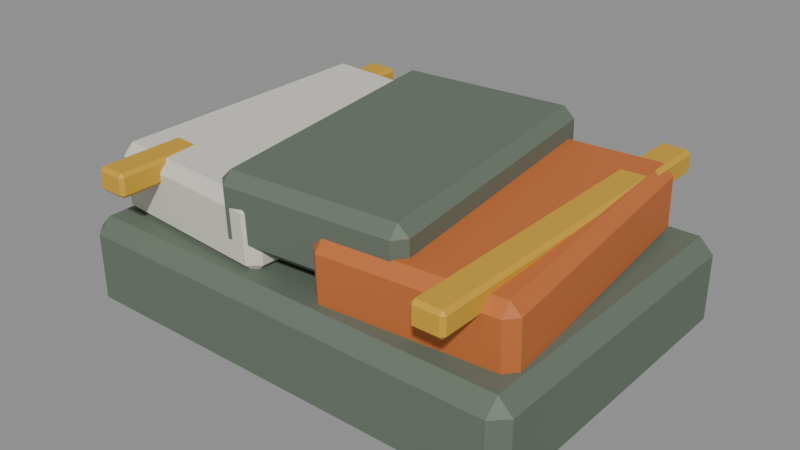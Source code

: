 # Source: PRP_CITY_027_cloth_tarp_bundle.blend  (saved by Blender 5.2.44; exported with 4.5.12 LTS)
import bpy
from mathutils import Matrix  # noqa: F401  (used for matrix-valued properties, if any)

bpy.ops.wm.read_factory_settings(use_empty=True)
scene = bpy.context.scene
scene.name = 'Scene'

# ---- materials (node trees are filled in below, after node groups)
mat_bh_muted_green = bpy.data.materials.new('BH_Muted_Green')
mat_bh_muted_green.diffuse_color = (0.1384, 0.1779, 0.1356, 1.0)
mat_bh_plastic_light = bpy.data.materials.new('BH_Plastic_Light')
mat_bh_plastic_light.diffuse_color = (0.6867, 0.6654, 0.5841, 1.0)
mat_bh_safety_yellow = bpy.data.materials.new('BH_Safety_Yellow')
mat_bh_safety_yellow.diffuse_color = (0.6654, 0.3813, 0.0319, 1.0)
mat_bh_warm_orange = bpy.data.materials.new('BH_Warm_Orange')
mat_bh_warm_orange.diffuse_color = (0.5647, 0.1559, 0.0382, 1.0)

# ---- material node trees
mat_bh_muted_green.use_nodes = True; mat_bh_muted_green.node_tree.nodes.clear()
_N = mat_bh_muted_green.node_tree.nodes; _L = mat_bh_muted_green.node_tree.links
n0 = _N.new('ShaderNodeBsdfPrincipled'); n0.name = 'Principled BSDF'; n0.location = (-200, 100)
n0.inputs[0].default_value = (0.1384, 0.1779, 0.1356, 1.0)
n0.inputs[1].default_value = 0.15
n0.inputs[2].default_value = 0.65
n0.inputs[10].default_value = 0.005
n1 = _N.new('ShaderNodeOutputMaterial'); n1.name = 'Material Output'; n1.location = (200, 100)
_L.new(n0.outputs[0], n1.inputs[0])
n1.is_active_output = True
mat_bh_plastic_light.use_nodes = True; mat_bh_plastic_light.node_tree.nodes.clear()
_N = mat_bh_plastic_light.node_tree.nodes; _L = mat_bh_plastic_light.node_tree.links
n0 = _N.new('ShaderNodeBsdfPrincipled'); n0.name = 'Principled BSDF'; n0.location = (-200, 100)
n0.inputs[0].default_value = (0.6867, 0.6654, 0.5841, 1.0)
n0.inputs[2].default_value = 0.7
n0.inputs[10].default_value = 0.005
n1 = _N.new('ShaderNodeOutputMaterial'); n1.name = 'Material Output'; n1.location = (200, 100)
_L.new(n0.outputs[0], n1.inputs[0])
n1.is_active_output = True
mat_bh_safety_yellow.use_nodes = True; mat_bh_safety_yellow.node_tree.nodes.clear()
_N = mat_bh_safety_yellow.node_tree.nodes; _L = mat_bh_safety_yellow.node_tree.links
n0 = _N.new('ShaderNodeBsdfPrincipled'); n0.name = 'Principled BSDF'; n0.location = (-200, 100)
n0.inputs[0].default_value = (0.6654, 0.3813, 0.0319, 1.0)
n0.inputs[1].default_value = 0.1
n0.inputs[2].default_value = 0.62
n0.inputs[10].default_value = 0.005
n1 = _N.new('ShaderNodeOutputMaterial'); n1.name = 'Material Output'; n1.location = (200, 100)
_L.new(n0.outputs[0], n1.inputs[0])
n1.is_active_output = True
mat_bh_warm_orange.use_nodes = True; mat_bh_warm_orange.node_tree.nodes.clear()
_N = mat_bh_warm_orange.node_tree.nodes; _L = mat_bh_warm_orange.node_tree.links
n0 = _N.new('ShaderNodeBsdfPrincipled'); n0.name = 'Principled BSDF'; n0.location = (-200, 100)
n0.inputs[0].default_value = (0.5647, 0.1559, 0.0382, 1.0)
n0.inputs[1].default_value = 0.1
n0.inputs[2].default_value = 0.65
n0.inputs[10].default_value = 0.005
n1 = _N.new('ShaderNodeOutputMaterial'); n1.name = 'Material Output'; n1.location = (200, 100)
_L.new(n0.outputs[0], n1.inputs[0])
n1.is_active_output = True

# ---- meshes
me_prp_city_027_cloth_tarp_bundle_rendermesh = bpy.data.meshes.new('PRP_CITY_027_cloth_tarp_bundle_RenderMesh')
me_prp_city_027_cloth_tarp_bundle_rendermesh.from_pydata([(-0.554, -0.394, 0.04), (-0.554, -0.43, 0.076), (-0.59, -0.394, 0.076), (-0.554, -0.43, 0.244), (-0.554, -0.394, 0.28), (-0.59, -0.394, 0.244), (-0.554, 0.394, 0.04), (-0.59, 0.394, 0.076), (-0.554, 0.43, 0.076), (-0.554, 0.394, 0.28), (-0.554, 0.43, 0.244), (-0.59, 0.394, 0.244), (0.554, -0.394, 0.04), (0.59, -0.394, 0.076), (0.554, -0.43, 0.076), (0.554, -0.394, 0.28), (0.554, -0.43, 0.244), (0.59, -0.394, 0.244), (0.554, 0.394, 0.04), (0.554, 0.43, 0.076), (0.59, 0.394, 0.076), (0.554, 0.394, 0.28), (0.59, 0.394, 0.244), (0.554, 0.43, 0.244), (-0.5386, -0.3111, 0.2668), (-0.5409, -0.339, 0.2927), (-0.5656, -0.31, 0.2937), (-0.5413, -0.3441, 0.4186), (-0.5392, -0.3182, 0.4466), (-0.566, -0.315, 0.4196), (-0.4854, 0.3523, 0.2934), (-0.5124, 0.3534, 0.3204), (-0.4834, 0.3781, 0.3214), (-0.486, 0.3451, 0.4732), (-0.4838, 0.3731, 0.4473), (-0.5128, 0.3483, 0.4463), (-0.114, -0.3451, 0.2668), (-0.08716, -0.3483, 0.2937), (-0.1162, -0.3731, 0.2927), (-0.1146, -0.3523, 0.4466), (-0.1166, -0.3781, 0.4186), (-0.08756, -0.3534, 0.4196), (-0.0608, 0.3182, 0.2934), (-0.05873, 0.3441, 0.3214), (-0.03398, 0.315, 0.3204), (-0.06138, 0.3111, 0.4732), (-0.03438, 0.31, 0.4463), (-0.05914, 0.339, 0.4473), (-0.166, -0.3451, 0.3168), (-0.1638, -0.3731, 0.3427), (-0.1928, -0.3483, 0.3437), (-0.1634, -0.3781, 0.4686), (-0.1654, -0.3523, 0.4966), (-0.1924, -0.3534, 0.4696), (-0.2192, 0.3182, 0.3434), (-0.246, 0.315, 0.3704), (-0.2213, 0.3441, 0.3714), (-0.2186, 0.3111, 0.5232), (-0.2209, 0.339, 0.4973), (-0.2456, 0.31, 0.4963), (0.2586, -0.3111, 0.3168), (0.2856, -0.31, 0.3437), (0.2609, -0.339, 0.3427), (0.2592, -0.3182, 0.4966), (0.2613, -0.3441, 0.4686), (0.286, -0.315, 0.4696), (0.2054, 0.3523, 0.3434), (0.2034, 0.3781, 0.3714), (0.2324, 0.3534, 0.3704), (0.206, 0.3451, 0.5232), (0.2328, 0.3483, 0.4963), (0.2038, 0.3731, 0.4973), (0.09398, -0.3451, 0.2468), (0.09623, -0.3731, 0.2727), (0.06716, -0.3483, 0.2737), (0.09663, -0.3781, 0.3986), (0.09456, -0.3523, 0.4266), (0.06756, -0.3534, 0.3996), (0.0408, 0.3182, 0.2734), (0.01398, 0.315, 0.3004), (0.03873, 0.3441, 0.3014), (0.04138, 0.3111, 0.4532), (0.03914, 0.339, 0.4273), (0.01438, 0.31, 0.4263), (0.5186, -0.3111, 0.2468), (0.5456, -0.31, 0.2737), (0.5209, -0.339, 0.2727), (0.5192, -0.3182, 0.4266), (0.5213, -0.3441, 0.3986), (0.546, -0.315, 0.3996), (0.4654, 0.3523, 0.2734), (0.4634, 0.3781, 0.3014), (0.4924, 0.3534, 0.3004), (0.466, 0.3451, 0.4532), (0.4928, 0.3483, 0.4263), (0.4638, 0.3731, 0.4273), (-0.471, -0.451, 0.39), (-0.471, -0.46, 0.399), (-0.48, -0.451, 0.399), (-0.471, -0.46, 0.441), (-0.471, -0.451, 0.45), (-0.48, -0.451, 0.441), (-0.471, 0.451, 0.39), (-0.48, 0.451, 0.399), (-0.471, 0.46, 0.399), (-0.471, 0.451, 0.45), (-0.471, 0.46, 0.441), (-0.48, 0.451, 0.441), (-0.409, -0.451, 0.39), (-0.4, -0.451, 0.399), (-0.409, -0.46, 0.399), (-0.409, -0.451, 0.45), (-0.409, -0.46, 0.441), (-0.4, -0.451, 0.441), (-0.409, 0.451, 0.39), (-0.409, 0.46, 0.399), (-0.4, 0.451, 0.399), (-0.409, 0.451, 0.45), (-0.4, 0.451, 0.441), (-0.409, 0.46, 0.441), (0.409, -0.451, 0.39), (0.409, -0.46, 0.399), (0.4, -0.451, 0.399), (0.409, -0.46, 0.441), (0.409, -0.451, 0.45), (0.4, -0.451, 0.441), (0.409, 0.451, 0.39), (0.4, 0.451, 0.399), (0.409, 0.46, 0.399), (0.409, 0.451, 0.45), (0.409, 0.46, 0.441), (0.4, 0.451, 0.441), (0.471, -0.451, 0.39), (0.48, -0.451, 0.399), (0.471, -0.46, 0.399), (0.471, -0.451, 0.45), (0.471, -0.46, 0.441), (0.48, -0.451, 0.441), (0.471, 0.451, 0.39), (0.471, 0.46, 0.399), (0.48, 0.451, 0.399), (0.471, 0.451, 0.45), (0.48, 0.451, 0.441), (0.471, 0.46, 0.441)], [], [(0, 1, 2), (3, 4, 5), (6, 7, 8), (9, 10, 11), (12, 13, 14), (15, 16, 17), (18, 19, 20), (21, 22, 23), (0, 7, 6), (3, 2, 1), (9, 5, 4), (8, 11, 10), (6, 19, 18), (21, 10, 9), (20, 23, 22), (18, 13, 12), (15, 22, 21), (14, 17, 16), (12, 1, 0), (4, 16, 15), (18, 0, 6), (5, 7, 2), (16, 1, 14), (9, 15, 21), (10, 19, 8), (22, 13, 20), (24, 25, 26), (27, 28, 29), (30, 31, 32), (33, 34, 35), (36, 37, 38), (39, 40, 41), (42, 43, 44), (45, 46, 47), (24, 31, 30), (27, 26, 25), (33, 29, 28), (32, 35, 34), (30, 43, 42), (45, 34, 33), (46, 43, 47), (36, 44, 37), (45, 41, 46), (38, 41, 40), (24, 38, 25), (39, 27, 40), (42, 24, 30), (29, 31, 26), (38, 27, 25), (45, 28, 39), (34, 43, 32), (44, 41, 37), (48, 49, 50), (51, 52, 53), (54, 55, 56), (57, 58, 59), (60, 61, 62), (63, 64, 65), (66, 67, 68), (69, 70, 71), (48, 55, 54), (51, 50, 49), (57, 53, 52), (56, 59, 58), (54, 67, 66), (57, 71, 58), (68, 71, 70), (60, 68, 61), (69, 65, 70), (64, 61, 65), (60, 49, 48), (52, 64, 63), (54, 60, 48), (53, 55, 50), (64, 49, 62), (57, 63, 69), (58, 67, 56), (68, 65, 61), (72, 73, 74), (75, 76, 77), (78, 79, 80), (81, 82, 83), (84, 85, 86), (87, 88, 89), (90, 91, 92), (93, 94, 95), (72, 79, 78), (75, 74, 73), (81, 77, 76), (80, 83, 82), (78, 91, 90), (81, 95, 82), (92, 95, 94), (84, 92, 85), (93, 89, 94), (86, 89, 88), (84, 73, 72), (76, 88, 87), (78, 84, 72), (77, 79, 74), (88, 73, 86), (81, 87, 93), (82, 91, 80), (92, 89, 85), (96, 97, 98), (99, 100, 101), (102, 103, 104), (105, 106, 107), (108, 109, 110), (111, 112, 113), (114, 115, 116), (117, 118, 119), (96, 103, 102), (99, 98, 97), (105, 101, 100), (104, 107, 106), (102, 115, 114), (117, 106, 105), (116, 119, 118), (114, 109, 108), (111, 118, 117), (110, 113, 112), (108, 97, 96), (100, 112, 111), (114, 96, 102), (101, 103, 98), (112, 97, 110), (105, 111, 117), (106, 115, 104), (118, 109, 116), (120, 121, 122), (123, 124, 125), (126, 127, 128), (129, 130, 131), (132, 133, 134), (135, 136, 137), (138, 139, 140), (141, 142, 143), (120, 127, 126), (123, 122, 121), (129, 125, 124), (128, 131, 130), (126, 139, 138), (141, 130, 129), (140, 143, 142), (138, 133, 132), (135, 142, 141), (134, 137, 136), (132, 121, 120), (124, 136, 135), (138, 120, 126), (125, 127, 122), (136, 121, 134), (129, 135, 141), (130, 139, 128), (142, 133, 140), (0, 2, 7), (3, 5, 2), (9, 11, 5), (8, 7, 11), (6, 8, 19), (21, 23, 10), (20, 19, 23), (18, 20, 13), (15, 17, 22), (14, 13, 17), (12, 14, 1), (4, 3, 16), (18, 12, 0), (5, 11, 7), (16, 3, 1), (9, 4, 15), (10, 23, 19), (22, 17, 13), (24, 26, 31), (27, 29, 26), (33, 35, 29), (32, 31, 35), (30, 32, 43), (45, 47, 34), (46, 44, 43), (36, 42, 44), (45, 39, 41), (38, 37, 41), (24, 36, 38), (39, 28, 27), (42, 36, 24), (29, 35, 31), (38, 40, 27), (45, 33, 28), (34, 47, 43), (44, 46, 41), (48, 50, 55), (51, 53, 50), (57, 59, 53), (56, 55, 59), (54, 56, 67), (57, 69, 71), (68, 67, 71), (60, 66, 68), (69, 63, 65), (64, 62, 61), (60, 62, 49), (52, 51, 64), (54, 66, 60), (53, 59, 55), (64, 51, 49), (57, 52, 63), (58, 71, 67), (68, 70, 65), (72, 74, 79), (75, 77, 74), (81, 83, 77), (80, 79, 83), (78, 80, 91), (81, 93, 95), (92, 91, 95), (84, 90, 92), (93, 87, 89), (86, 85, 89), (84, 86, 73), (76, 75, 88), (78, 90, 84), (77, 83, 79), (88, 75, 73), (81, 76, 87), (82, 95, 91), (92, 94, 89), (96, 98, 103), (99, 101, 98), (105, 107, 101), (104, 103, 107), (102, 104, 115), (117, 119, 106), (116, 115, 119), (114, 116, 109), (111, 113, 118), (110, 109, 113), (108, 110, 97), (100, 99, 112), (114, 108, 96), (101, 107, 103), (112, 99, 97), (105, 100, 111), (106, 119, 115), (118, 113, 109), (120, 122, 127), (123, 125, 122), (129, 131, 125), (128, 127, 131), (126, 128, 139), (141, 143, 130), (140, 139, 143), (138, 140, 133), (135, 137, 142), (134, 133, 137), (132, 134, 121), (124, 123, 136), (138, 132, 120), (125, 131, 127), (136, 123, 121), (129, 124, 135), (130, 143, 139), (142, 137, 133)])
me_prp_city_027_cloth_tarp_bundle_rendermesh.polygons.foreach_set('material_index', [0, 0, 0, 0, 0, 0, 0, 0, 0, 0, 0, 0, 0, 0, 0, 0, 0, 0, 0, 0, 0, 0, 0, 0, 0, 0, 1, 1, 1, 1, 1, 1, 1, 1, 1, 1, 1, 1, 1, 1, 1, 1, 1, 1, 1, 1, 1, 1, 1, 1, 1, 1, 0, 0, 0, 0, 0, 0, 0, 0, 0, 0, 0, 0, 0, 0, 0, 0, 0, 0, 0, 0, 0, 0, 0, 0, 0, 0, 3, 3, 3, 3, 3, 3, 3, 3, 3, 3, 3, 3, 3, 3, 3, 3, 3, 3, 3, 3, 3, 3, 3, 3, 3, 3, 2, 2, 2, 2, 2, 2, 2, 2, 2, 2, 2, 2, 2, 2, 2, 2, 2, 2, 2, 2, 2, 2, 2, 2, 2, 2, 2, 2, 2, 2, 2, 2, 2, 2, 2, 2, 2, 2, 2, 2, 2, 2, 2, 2, 2, 2, 2, 2, 2, 2, 2, 2, 0, 0, 0, 0, 0, 0, 0, 0, 0, 0, 0, 0, 0, 0, 0, 0, 0, 0, 1, 1, 1, 1, 1, 1, 1, 1, 1, 1, 1, 1, 1, 1, 1, 1, 1, 1, 0, 0, 0, 0, 0, 0, 0, 0, 0, 0, 0, 0, 0, 0, 0, 0, 0, 0, 3, 3, 3, 3, 3, 3, 3, 3, 3, 3, 3, 3, 3, 3, 3, 3, 3, 3, 2, 2, 2, 2, 2, 2, 2, 2, 2, 2, 2, 2, 2, 2, 2, 2, 2, 2, 2, 2, 2, 2, 2, 2, 2, 2, 2, 2, 2, 2, 2, 2, 2, 2, 2, 2])
_uv = me_prp_city_027_cloth_tarp_bundle_rendermesh.uv_layers.new(name='UVMap')
_uv.uv.foreach_set('vector', [0.1326, 0.7395, 0.1326, 0.75, 0.125, 0.7395, 0.5875, 0.0, 0.625, 0.01047, 0.5875, 0.01047, 0.1326, 0.5105, 0.125, 0.5105, 0.1326, 0.5, 0.625, 0.2456, 0.5875, 0.2557, 0.5875, 0.2395, 0.3674, 0.7395, 0.4031, 0.7395, 0.3899, 0.7538, 0.6288, 0.7486, 0.5875, 0.7576, 0.5875, 0.7422, 0.3674, 0.5105, 0.3899, 0.4962, 0.4031, 0.5105, 0.6288, 0.5014, 0.5875, 0.5078, 0.5875, 0.4924, 0.1326, 0.7395, 0.125, 0.5105, 0.1326, 0.5105, 0.5875, 0.0, 0.4125, 0.01047, 0.4125, 0.0, 0.625, 0.2456, 0.5875, 0.01047, 0.625, 0.01047, 0.4125, 0.2576, 0.5875, 0.2395, 0.5875, 0.2557, 0.1326, 0.5105, 0.3899, 0.4962, 0.3674, 0.5105, 0.6288, 0.5014, 0.5875, 0.2557, 0.625, 0.2456, 0.4031, 0.5105, 0.5875, 0.4924, 0.5875, 0.5078, 0.3674, 0.5105, 0.4031, 0.7395, 0.3674, 0.7395, 0.6288, 0.7486, 0.5875, 0.5078, 0.6288, 0.5014, 0.3899, 0.7538, 0.5875, 0.7422, 0.5875, 0.7576, 0.3674, 0.7395, 0.1326, 0.75, 0.1326, 0.7395, 0.625, 0.9924, 0.5875, 0.7576, 0.6288, 0.7486, 0.3674, 0.5105, 0.1326, 0.7395, 0.1326, 0.5105, 0.5875, 0.01047, 0.4125, 0.2395, 0.4125, 0.01047, 0.5875, 0.7576, 0.4125, 0.9924, 0.3899, 0.7538, 0.8674, 0.5105, 0.6288, 0.7486, 0.6288, 0.5014, 0.5875, 0.2557, 0.3899, 0.4962, 0.4125, 0.2576, 0.5875, 0.5078, 0.4031, 0.7395, 0.4031, 0.5105, 0.1391, 0.7406, 0.1391, 0.75, 0.125, 0.7406, 0.5875, 0.0, 0.625, 0.009375, 0.5875, 0.009375, 0.1391, 0.5094, 0.125, 0.5094, 0.1391, 0.5, 0.625, 0.2484, 0.5875, 0.2605, 0.5875, 0.2406, 0.3609, 0.7406, 0.4031, 0.7406, 0.3867, 0.757, 0.632, 0.7523, 0.5875, 0.7641, 0.5875, 0.743, 0.3609, 0.5094, 0.3867, 0.493, 0.4031, 0.5094, 0.632, 0.4977, 0.5875, 0.507, 0.5875, 0.4859, 0.1391, 0.7406, 0.125, 0.5094, 0.1391, 0.5094, 0.5875, 0.0, 0.4125, 0.009375, 0.4125, 0.0, 0.625, 0.2484, 0.5875, 0.009375, 0.625, 0.009375, 0.4125, 0.2641, 0.5875, 0.2406, 0.5875, 0.2605, 0.1391, 0.5094, 0.3867, 0.493, 0.3609, 0.5094, 0.632, 0.4977, 0.5875, 0.2605, 0.625, 0.2484, 0.5875, 0.507, 0.3867, 0.493, 0.5875, 0.4859, 0.3609, 0.7406, 0.4031, 0.5094, 0.4031, 0.7406, 0.632, 0.4977, 0.5875, 0.743, 0.5875, 0.507, 0.3867, 0.757, 0.5875, 0.743, 0.5875, 0.7641, 0.1391, 0.7406, 0.3867, 0.757, 0.1391, 0.75, 0.632, 0.7523, 0.5875, 0.9859, 0.5875, 0.7641, 0.3609, 0.5094, 0.1391, 0.7406, 0.1391, 0.5094, 0.5875, 0.009375, 0.4125, 0.2406, 0.4125, 0.009375, 0.3867, 0.757, 0.5875, 0.9859, 0.4125, 0.9859, 0.632, 0.4977, 0.8609, 0.7406, 0.632, 0.7523, 0.5875, 0.2605, 0.3867, 0.493, 0.4125, 0.2641, 0.4031, 0.5094, 0.5875, 0.743, 0.4031, 0.7406, 0.1391, 0.7406, 0.1391, 0.75, 0.125, 0.7406, 0.5875, 0.0, 0.625, 0.009375, 0.5875, 0.009375, 0.1391, 0.5094, 0.125, 0.5094, 0.1391, 0.5, 0.625, 0.2484, 0.5875, 0.2605, 0.5875, 0.2406, 0.3609, 0.7406, 0.4031, 0.7406, 0.3867, 0.757, 0.632, 0.7523, 0.5875, 0.7641, 0.5875, 0.743, 0.3609, 0.5094, 0.3867, 0.493, 0.4031, 0.5094, 0.632, 0.4977, 0.5875, 0.507, 0.5875, 0.4859, 0.1391, 0.7406, 0.125, 0.5094, 0.1391, 0.5094, 0.5875, 0.0, 0.4125, 0.009375, 0.4125, 0.0, 0.625, 0.2484, 0.5875, 0.009375, 0.625, 0.009375, 0.4125, 0.2641, 0.5875, 0.2406, 0.5875, 0.2605, 0.1391, 0.5094, 0.3867, 0.493, 0.3609, 0.5094, 0.625, 0.2484, 0.5875, 0.4859, 0.5875, 0.2605, 0.4031, 0.5094, 0.5875, 0.4859, 0.5875, 0.507, 0.3609, 0.7406, 0.4031, 0.5094, 0.4031, 0.7406, 0.632, 0.4977, 0.5875, 0.743, 0.5875, 0.507, 0.5875, 0.7641, 0.4031, 0.7406, 0.5875, 0.743, 0.3609, 0.7406, 0.1391, 0.75, 0.1391, 0.7406, 0.625, 0.9859, 0.5875, 0.7641, 0.632, 0.7523, 0.1391, 0.5094, 0.3609, 0.7406, 0.1391, 0.7406, 0.5875, 0.009375, 0.4125, 0.2406, 0.4125, 0.009375, 0.5875, 0.7641, 0.4125, 0.9859, 0.3867, 0.757, 0.8609, 0.5094, 0.632, 0.7523, 0.632, 0.4977, 0.5875, 0.2605, 0.3867, 0.493, 0.4125, 0.2641, 0.4031, 0.5094, 0.5875, 0.743, 0.4031, 0.7406, 0.1391, 0.7406, 0.1391, 0.75, 0.125, 0.7406, 0.5875, 0.0, 0.625, 0.009375, 0.5875, 0.009375, 0.1391, 0.5094, 0.125, 0.5094, 0.1391, 0.5, 0.625, 0.2484, 0.5875, 0.2605, 0.5875, 0.2406, 0.3609, 0.7406, 0.4031, 0.7406, 0.3867, 0.757, 0.632, 0.7523, 0.5875, 0.7641, 0.5875, 0.743, 0.3609, 0.5094, 0.3867, 0.493, 0.4031, 0.5094, 0.632, 0.4977, 0.5875, 0.507, 0.5875, 0.4859, 0.1391, 0.7406, 0.125, 0.5094, 0.1391, 0.5094, 0.5875, 0.0, 0.4125, 0.009375, 0.4125, 0.0, 0.625, 0.2484, 0.5875, 0.009375, 0.625, 0.009375, 0.4125, 0.2641, 0.5875, 0.2406, 0.5875, 0.2605, 0.1391, 0.5094, 0.3867, 0.493, 0.3609, 0.5094, 0.625, 0.2484, 0.5875, 0.4859, 0.5875, 0.2605, 0.4031, 0.5094, 0.5875, 0.4859, 0.5875, 0.507, 0.3609, 0.7406, 0.4031, 0.5094, 0.4031, 0.7406, 0.632, 0.4977, 0.5875, 0.743, 0.5875, 0.507, 0.3867, 0.757, 0.5875, 0.743, 0.5875, 0.7641, 0.3609, 0.7406, 0.1391, 0.75, 0.1391, 0.7406, 0.625, 0.9859, 0.5875, 0.7641, 0.632, 0.7523, 0.1391, 0.5094, 0.3609, 0.7406, 0.1391, 0.7406, 0.5875, 0.009375, 0.4125, 0.2406, 0.4125, 0.009375, 0.5875, 0.7641, 0.4125, 0.9859, 0.3867, 0.757, 0.8609, 0.5094, 0.632, 0.7523, 0.632, 0.4977, 0.5875, 0.2605, 0.3867, 0.493, 0.4125, 0.2641, 0.4031, 0.5094, 0.5875, 0.743, 0.4031, 0.7406, 0.1531, 0.7476, 0.1531, 0.75, 0.125, 0.7476, 0.5875, 0.9719, 0.625, 0.9719, 0.5875, 1.0, 0.1531, 0.5024, 0.125, 0.5024, 0.1531, 0.5, 0.625, 0.2679, 0.5875, 0.2781, 0.5875, 0.2482, 0.3469, 0.7476, 0.4031, 0.7476, 0.3797, 0.7641, 0.6391, 0.7628, 0.5875, 0.7781, 0.5875, 0.7482, 0.3469, 0.5024, 0.3797, 0.4859, 0.4031, 0.5024, 0.6391, 0.4948, 0.5875, 0.5024, 0.5875, 0.4789, 0.1531, 0.7476, 0.125, 0.5024, 0.1531, 0.5024, 0.5875, 0.0, 0.4125, 0.002446, 0.4125, 0.0, 0.625, 0.2679, 0.5875, 0.002446, 0.625, 0.002446, 0.4125, 0.2781, 0.5875, 0.2482, 0.5875, 0.2781, 0.1531, 0.5024, 0.3797, 0.4859, 0.3469, 0.5024, 0.6391, 0.4948, 0.5875, 0.2781, 0.625, 0.2679, 0.4031, 0.5024, 0.5875, 0.4789, 0.5875, 0.5024, 0.3469, 0.5024, 0.4031, 0.7476, 0.3469, 0.7476, 0.6391, 0.7628, 0.5875, 0.5024, 0.6391, 0.4948, 0.3797, 0.7641, 0.5875, 0.7482, 0.5875, 0.7781, 0.3469, 0.7476, 0.1531, 0.75, 0.1531, 0.7476, 0.625, 0.9719, 0.5875, 0.7781, 0.6391, 0.7628, 0.3469, 0.5024, 0.1531, 0.7476, 0.1531, 0.5024, 0.5875, 0.002446, 0.4125, 0.2476, 0.4125, 0.002446, 0.5875, 0.7781, 0.4125, 0.9719, 0.3797, 0.7641, 0.8469, 0.5024, 0.6391, 0.7628, 0.6391, 0.4948, 0.5875, 0.2781, 0.3797, 0.4859, 0.4125, 0.2781, 0.5875, 0.5024, 0.4031, 0.7476, 0.4031, 0.5024, 0.1531, 0.7476, 0.1531, 0.75, 0.125, 0.7476, 0.5875, 0.9719, 0.625, 0.9719, 0.5875, 1.0, 0.1531, 0.5024, 0.125, 0.5024, 0.1531, 0.5, 0.625, 0.2679, 0.5875, 0.2781, 0.5875, 0.2482, 0.3469, 0.7476, 0.4031, 0.7476, 0.3797, 0.7641, 0.6391, 0.7628, 0.5875, 0.7781, 0.5875, 0.7482, 0.3469, 0.5024, 0.3797, 0.4859, 0.4031, 0.5024, 0.6391, 0.4948, 0.5875, 0.5024, 0.5875, 0.4789, 0.1531, 0.7476, 0.125, 0.5024, 0.1531, 0.5024, 0.5875, 0.0, 0.4125, 0.002446, 0.4125, 0.0, 0.625, 0.2679, 0.5875, 0.002446, 0.625, 0.002446, 0.4125, 0.2781, 0.5875, 0.2482, 0.5875, 0.2781, 0.1531, 0.5024, 0.3797, 0.4859, 0.3469, 0.5024, 0.6391, 0.4948, 0.5875, 0.2781, 0.625, 0.2679, 0.4031, 0.5024, 0.5875, 0.4789, 0.5875, 0.5024, 0.3469, 0.5024, 0.4031, 0.7476, 0.3469, 0.7476, 0.6391, 0.7628, 0.5875, 0.5024, 0.6391, 0.4948, 0.3797, 0.7641, 0.5875, 0.7482, 0.5875, 0.7781, 0.3469, 0.7476, 0.1531, 0.75, 0.1531, 0.7476, 0.625, 0.9719, 0.5875, 0.7781, 0.6391, 0.7628, 0.3469, 0.5024, 0.1531, 0.7476, 0.1531, 0.5024, 0.5875, 0.002446, 0.4125, 0.2476, 0.4125, 0.002446, 0.5875, 0.7781, 0.4125, 0.9719, 0.3797, 0.7641, 0.8469, 0.5024, 0.6391, 0.7628, 0.6391, 0.4948, 0.5875, 0.2781, 0.3797, 0.4859, 0.4125, 0.2781, 0.5875, 0.5024, 0.4031, 0.7476, 0.4031, 0.5024, 0.1326, 0.7395, 0.125, 0.7395, 0.125, 0.5105, 0.5875, 0.0, 0.5875, 0.01047, 0.4125, 0.01047, 0.625, 0.2456, 0.5875, 0.2395, 0.5875, 0.01047, 0.4125, 0.2576, 0.4125, 0.2395, 0.5875, 0.2395, 0.1326, 0.5105, 0.1326, 0.5, 0.3899, 0.4962, 0.6288, 0.5014, 0.5875, 0.4924, 0.5875, 0.2557, 0.4031, 0.5105, 0.3899, 0.4962, 0.5875, 0.4924, 0.3674, 0.5105, 0.4031, 0.5105, 0.4031, 0.7395, 0.6288, 0.7486, 0.5875, 0.7422, 0.5875, 0.5078, 0.3899, 0.7538, 0.4031, 0.7395, 0.5875, 0.7422, 0.3674, 0.7395, 0.3899, 0.7538, 0.1326, 0.75, 0.625, 0.9924, 0.5875, 0.9924, 0.5875, 0.7576, 0.3674, 0.5105, 0.3674, 0.7395, 0.1326, 0.7395, 0.5875, 0.01047, 0.5875, 0.2395, 0.4125, 0.2395, 0.5875, 0.7576, 0.5875, 0.9924, 0.4125, 0.9924, 0.8674, 0.5105, 0.8674, 0.7395, 0.6288, 0.7486, 0.5875, 0.2557, 0.5875, 0.4924, 0.3899, 0.4962, 0.5875, 0.5078, 0.5875, 0.7422, 0.4031, 0.7395, 0.1391, 0.7406, 0.125, 0.7406, 0.125, 0.5094, 0.5875, 0.0, 0.5875, 0.009375, 0.4125, 0.009375, 0.625, 0.2484, 0.5875, 0.2406, 0.5875, 0.009375, 0.4125, 0.2641, 0.4125, 0.2406, 0.5875, 0.2406, 0.1391, 0.5094, 0.1391, 0.5, 0.3867, 0.493, 0.632, 0.4977, 0.5875, 0.4859, 0.5875, 0.2605, 0.5875, 0.507, 0.4031, 0.5094, 0.3867, 0.493, 0.3609, 0.7406, 0.3609, 0.5094, 0.4031, 0.5094, 0.632, 0.4977, 0.632, 0.7523, 0.5875, 0.743, 0.3867, 0.757, 0.4031, 0.7406, 0.5875, 0.743, 0.1391, 0.7406, 0.3609, 0.7406, 0.3867, 0.757, 0.632, 0.7523, 0.625, 0.9859, 0.5875, 0.9859, 0.3609, 0.5094, 0.3609, 0.7406, 0.1391, 0.7406, 0.5875, 0.009375, 0.5875, 0.2406, 0.4125, 0.2406, 0.3867, 0.757, 0.5875, 0.7641, 0.5875, 0.9859, 0.632, 0.4977, 0.8609, 0.5094, 0.8609, 0.7406, 0.5875, 0.2605, 0.5875, 0.4859, 0.3867, 0.493, 0.4031, 0.5094, 0.5875, 0.507, 0.5875, 0.743, 0.1391, 0.7406, 0.125, 0.7406, 0.125, 0.5094, 0.5875, 0.0, 0.5875, 0.009375, 0.4125, 0.009375, 0.625, 0.2484, 0.5875, 0.2406, 0.5875, 0.009375, 0.4125, 0.2641, 0.4125, 0.2406, 0.5875, 0.2406, 0.1391, 0.5094, 0.1391, 0.5, 0.3867, 0.493, 0.625, 0.2484, 0.632, 0.4977, 0.5875, 0.4859, 0.4031, 0.5094, 0.3867, 0.493, 0.5875, 0.4859, 0.3609, 0.7406, 0.3609, 0.5094, 0.4031, 0.5094, 0.632, 0.4977, 0.632, 0.7523, 0.5875, 0.743, 0.5875, 0.7641, 0.3867, 0.757, 0.4031, 0.7406, 0.3609, 0.7406, 0.3867, 0.757, 0.1391, 0.75, 0.625, 0.9859, 0.5875, 0.9859, 0.5875, 0.7641, 0.1391, 0.5094, 0.3609, 0.5094, 0.3609, 0.7406, 0.5875, 0.009375, 0.5875, 0.2406, 0.4125, 0.2406, 0.5875, 0.7641, 0.5875, 0.9859, 0.4125, 0.9859, 0.8609, 0.5094, 0.8609, 0.7406, 0.632, 0.7523, 0.5875, 0.2605, 0.5875, 0.4859, 0.3867, 0.493, 0.4031, 0.5094, 0.5875, 0.507, 0.5875, 0.743, 0.1391, 0.7406, 0.125, 0.7406, 0.125, 0.5094, 0.5875, 0.0, 0.5875, 0.009375, 0.4125, 0.009375, 0.625, 0.2484, 0.5875, 0.2406, 0.5875, 0.009375, 0.4125, 0.2641, 0.4125, 0.2406, 0.5875, 0.2406, 0.1391, 0.5094, 0.1391, 0.5, 0.3867, 0.493, 0.625, 0.2484, 0.632, 0.4977, 0.5875, 0.4859, 0.4031, 0.5094, 0.3867, 0.493, 0.5875, 0.4859, 0.3609, 0.7406, 0.3609, 0.5094, 0.4031, 0.5094, 0.632, 0.4977, 0.632, 0.7523, 0.5875, 0.743, 0.3867, 0.757, 0.4031, 0.7406, 0.5875, 0.743, 0.3609, 0.7406, 0.3867, 0.757, 0.1391, 0.75, 0.625, 0.9859, 0.5875, 0.9859, 0.5875, 0.7641, 0.1391, 0.5094, 0.3609, 0.5094, 0.3609, 0.7406, 0.5875, 0.009375, 0.5875, 0.2406, 0.4125, 0.2406, 0.5875, 0.7641, 0.5875, 0.9859, 0.4125, 0.9859, 0.8609, 0.5094, 0.8609, 0.7406, 0.632, 0.7523, 0.5875, 0.2605, 0.5875, 0.4859, 0.3867, 0.493, 0.4031, 0.5094, 0.5875, 0.507, 0.5875, 0.743, 0.1531, 0.7476, 0.125, 0.7476, 0.125, 0.5024, 0.5875, 0.0, 0.5875, 0.002446, 0.4125, 0.002446, 0.625, 0.2679, 0.5875, 0.2482, 0.5875, 0.002446, 0.4125, 0.2781, 0.4125, 0.2476, 0.5875, 0.2482, 0.1531, 0.5024, 0.1531, 0.5, 0.3797, 0.4859, 0.6391, 0.4948, 0.5875, 0.4789, 0.5875, 0.2781, 0.4031, 0.5024, 0.3797, 0.4859, 0.5875, 0.4789, 0.3469, 0.5024, 0.4031, 0.5024, 0.4031, 0.7476, 0.6391, 0.7628, 0.5875, 0.7482, 0.5875, 0.5024, 0.3797, 0.7641, 0.4031, 0.7476, 0.5875, 0.7482, 0.3469, 0.7476, 0.3797, 0.7641, 0.1531, 0.75, 0.625, 0.9719, 0.5875, 0.9719, 0.5875, 0.7781, 0.3469, 0.5024, 0.3469, 0.7476, 0.1531, 0.7476, 0.5875, 0.002446, 0.5875, 0.2482, 0.4125, 0.2476, 0.5875, 0.7781, 0.5875, 0.9719, 0.4125, 0.9719, 0.8469, 0.5024, 0.8469, 0.7476, 0.6391, 0.7628, 0.5875, 0.2781, 0.5875, 0.4789, 0.3797, 0.4859, 0.5875, 0.5024, 0.5875, 0.7482, 0.4031, 0.7476, 0.1531, 0.7476, 0.125, 0.7476, 0.125, 0.5024, 0.5875, 0.0, 0.5875, 0.002446, 0.4125, 0.002446, 0.625, 0.2679, 0.5875, 0.2482, 0.5875, 0.002446, 0.4125, 0.2781, 0.4125, 0.2476, 0.5875, 0.2482, 0.1531, 0.5024, 0.1531, 0.5, 0.3797, 0.4859, 0.6391, 0.4948, 0.5875, 0.4789, 0.5875, 0.2781, 0.4031, 0.5024, 0.3797, 0.4859, 0.5875, 0.4789, 0.3469, 0.5024, 0.4031, 0.5024, 0.4031, 0.7476, 0.6391, 0.7628, 0.5875, 0.7482, 0.5875, 0.5024, 0.3797, 0.7641, 0.4031, 0.7476, 0.5875, 0.7482, 0.3469, 0.7476, 0.3797, 0.7641, 0.1531, 0.75, 0.625, 0.9719, 0.5875, 0.9719, 0.5875, 0.7781, 0.3469, 0.5024, 0.3469, 0.7476, 0.1531, 0.7476, 0.5875, 0.002446, 0.5875, 0.2482, 0.4125, 0.2476, 0.5875, 0.7781, 0.5875, 0.9719, 0.4125, 0.9719, 0.8469, 0.5024, 0.8469, 0.7476, 0.6391, 0.7628, 0.5875, 0.2781, 0.5875, 0.4789, 0.3797, 0.4859, 0.5875, 0.5024, 0.5875, 0.7482, 0.4031, 0.7476])
me_prp_city_027_cloth_tarp_bundle_rendermesh.materials.append(mat_bh_muted_green)
me_prp_city_027_cloth_tarp_bundle_rendermesh.materials.append(mat_bh_plastic_light)
me_prp_city_027_cloth_tarp_bundle_rendermesh.materials.append(mat_bh_safety_yellow)
me_prp_city_027_cloth_tarp_bundle_rendermesh.materials.append(mat_bh_warm_orange)
me_prp_city_027_cloth_tarp_bundle_rendermesh.update()

# ---- objects
ob_prp_city_027_cloth_tarp_bundle_rendermesh = bpy.data.objects.new('PRP_CITY_027_cloth_tarp_bundle_RenderMesh', me_prp_city_027_cloth_tarp_bundle_rendermesh)
ob_prp_city_027_cloth_tarp_bundle = bpy.data.objects.new('PRP_CITY_027_cloth_tarp_bundle', None)

# ---- transforms, parenting, visibility, modifiers, constraints
ob_prp_city_027_cloth_tarp_bundle_rendermesh.parent = ob_prp_city_027_cloth_tarp_bundle
ob_prp_city_027_cloth_tarp_bundle_rendermesh.location = (0.0, 0.0, 0.0)
ob_prp_city_027_cloth_tarp_bundle.location = (0.0, 0.0, 0.0)

# ---- collection membership
scene.collection.objects.link(ob_prp_city_027_cloth_tarp_bundle_rendermesh)
scene.collection.objects.link(ob_prp_city_027_cloth_tarp_bundle)

# ---- scene / render settings (as saved in the file)
scene.frame_start = 1; scene.frame_end = 250; scene.frame_set(1)
scene.render.engine = 'BLENDER_EEVEE_NEXT'
scene.render.bake_bias = 0.0
scene.render.bake_samples = 0
scene.render.compositor_device = 'GPU'
scene.eevee.use_volume_custom_range = False
scene.eevee.fast_gi_thickness_near = 0.1
scene.eevee.fast_gi_thickness_far = 0.0
scene.eevee.ray_tracing_options.screen_trace_thickness = 0.1
bpy.context.view_layer.update()

# ---- added for rendering (the .blend has no active camera and no usable light): camera, sun + grey world if the file has none
cam_auto = bpy.data.cameras.new('AutoCamera')
cam_auto.lens = 50.0
cam_auto.sensor_width = 36.0
cam_auto.clip_end = 1000.0
ob_auto_camera = bpy.data.objects.new('AutoCamera', cam_auto)
scene.collection.objects.link(ob_auto_camera)
ob_auto_camera.location = (1.45479, -1.74575, 1.44545)
ob_auto_camera.rotation_euler = (1.09748, -7.21219e-08, 0.694738)
scene.camera = ob_auto_camera
light_auto_sun = bpy.data.lights.new('AutoSun', 'SUN')
light_auto_sun.energy = 3.0
light_auto_sun.angle = 0.0523599
ob_auto_sun = bpy.data.objects.new('AutoSun', light_auto_sun)
scene.collection.objects.link(ob_auto_sun)
ob_auto_sun.rotation_euler = (0.872665, 0.174533, 0.523599)
if scene.world is None:
    world_auto = bpy.data.worlds.new('AutoWorld')
    world_auto.color = (0.3, 0.3, 0.3)
    scene.world = world_auto
bpy.context.view_layer.update()
